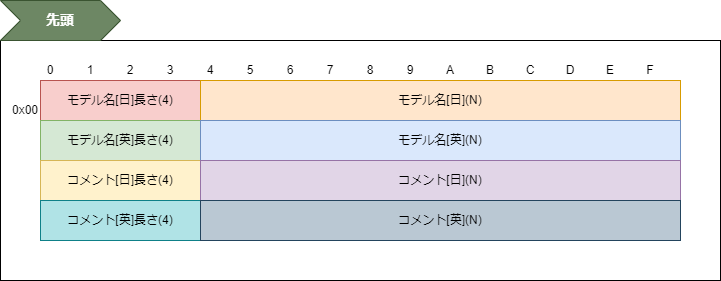

The diagram above was exported from draw.io. Its source (the exported page's mxGraphModel, read from the mxfile embedded in the PNG):
<mxGraphModel dx="1997" dy="1172" grid="1" gridSize="10" guides="1" tooltips="1" connect="1" arrows="1" fold="1" page="1" pageScale="1" pageWidth="827" pageHeight="1169" math="0" shadow="0">
  <root>
    <mxCell id="0" />
    <mxCell id="1" parent="0" />
    <mxCell id="42" value="" style="rounded=0;whiteSpace=wrap;html=1;" parent="1" vertex="1">
      <mxGeometry y="40" width="720" height="240" as="geometry" />
    </mxCell>
    <mxCell id="2" value="モデル名[日]長さ(4)" style="rounded=0;whiteSpace=wrap;html=1;fillColor=#f8cecc;strokeColor=#b85450;" parent="1" vertex="1">
      <mxGeometry x="40" y="80" width="160" height="40" as="geometry" />
    </mxCell>
    <mxCell id="3" value="モデル名[英]長さ(4)" style="rounded=0;whiteSpace=wrap;html=1;fillColor=#d5e8d4;strokeColor=#82b366;" parent="1" vertex="1">
      <mxGeometry x="40" y="120" width="160" height="40" as="geometry" />
    </mxCell>
    <mxCell id="22" value="1" style="text;html=1;strokeColor=none;fillColor=none;align=center;verticalAlign=middle;whiteSpace=wrap;rounded=0;" parent="1" vertex="1">
      <mxGeometry x="80" y="60" width="20" height="20" as="geometry" />
    </mxCell>
    <mxCell id="23" value="2" style="text;html=1;strokeColor=none;fillColor=none;align=center;verticalAlign=middle;whiteSpace=wrap;rounded=0;" parent="1" vertex="1">
      <mxGeometry x="120" y="60" width="20" height="20" as="geometry" />
    </mxCell>
    <mxCell id="24" value="3" style="text;html=1;strokeColor=none;fillColor=none;align=center;verticalAlign=middle;whiteSpace=wrap;rounded=0;" parent="1" vertex="1">
      <mxGeometry x="160" y="60" width="20" height="20" as="geometry" />
    </mxCell>
    <mxCell id="25" value="4" style="text;html=1;strokeColor=none;fillColor=none;align=center;verticalAlign=middle;whiteSpace=wrap;rounded=0;" parent="1" vertex="1">
      <mxGeometry x="200" y="60" width="20" height="20" as="geometry" />
    </mxCell>
    <mxCell id="26" value="5" style="text;html=1;strokeColor=none;fillColor=none;align=center;verticalAlign=middle;whiteSpace=wrap;rounded=0;" parent="1" vertex="1">
      <mxGeometry x="240" y="60" width="20" height="20" as="geometry" />
    </mxCell>
    <mxCell id="27" value="6" style="text;html=1;strokeColor=none;fillColor=none;align=center;verticalAlign=middle;whiteSpace=wrap;rounded=0;" parent="1" vertex="1">
      <mxGeometry x="280" y="60" width="20" height="20" as="geometry" />
    </mxCell>
    <mxCell id="28" value="7" style="text;html=1;strokeColor=none;fillColor=none;align=center;verticalAlign=middle;whiteSpace=wrap;rounded=0;" parent="1" vertex="1">
      <mxGeometry x="320" y="60" width="20" height="20" as="geometry" />
    </mxCell>
    <mxCell id="29" value="8" style="text;html=1;strokeColor=none;fillColor=none;align=center;verticalAlign=middle;whiteSpace=wrap;rounded=0;" parent="1" vertex="1">
      <mxGeometry x="360" y="60" width="20" height="20" as="geometry" />
    </mxCell>
    <mxCell id="30" value="9" style="text;html=1;strokeColor=none;fillColor=none;align=center;verticalAlign=middle;whiteSpace=wrap;rounded=0;" parent="1" vertex="1">
      <mxGeometry x="400" y="60" width="20" height="20" as="geometry" />
    </mxCell>
    <mxCell id="31" value="A" style="text;html=1;strokeColor=none;fillColor=none;align=center;verticalAlign=middle;whiteSpace=wrap;rounded=0;" parent="1" vertex="1">
      <mxGeometry x="440" y="60" width="20" height="20" as="geometry" />
    </mxCell>
    <mxCell id="32" value="B" style="text;html=1;strokeColor=none;fillColor=none;align=center;verticalAlign=middle;whiteSpace=wrap;rounded=0;" parent="1" vertex="1">
      <mxGeometry x="480" y="60" width="20" height="20" as="geometry" />
    </mxCell>
    <mxCell id="33" value="C" style="text;html=1;strokeColor=none;fillColor=none;align=center;verticalAlign=middle;whiteSpace=wrap;rounded=0;" parent="1" vertex="1">
      <mxGeometry x="520" y="60" width="20" height="20" as="geometry" />
    </mxCell>
    <mxCell id="34" value="D" style="text;html=1;strokeColor=none;fillColor=none;align=center;verticalAlign=middle;whiteSpace=wrap;rounded=0;" parent="1" vertex="1">
      <mxGeometry x="560" y="60" width="20" height="20" as="geometry" />
    </mxCell>
    <mxCell id="35" value="E" style="text;html=1;strokeColor=none;fillColor=none;align=center;verticalAlign=middle;whiteSpace=wrap;rounded=0;" parent="1" vertex="1">
      <mxGeometry x="600" y="60" width="20" height="20" as="geometry" />
    </mxCell>
    <mxCell id="36" value="F" style="text;html=1;strokeColor=none;fillColor=none;align=center;verticalAlign=middle;whiteSpace=wrap;rounded=0;" parent="1" vertex="1">
      <mxGeometry x="640" y="60" width="20" height="20" as="geometry" />
    </mxCell>
    <mxCell id="38" value="0x00" style="text;html=1;strokeColor=none;fillColor=none;align=right;verticalAlign=middle;whiteSpace=wrap;rounded=0;" parent="1" vertex="1">
      <mxGeometry y="100" width="40" height="20" as="geometry" />
    </mxCell>
    <mxCell id="43" value="モデル名[日](N)" style="rounded=0;whiteSpace=wrap;html=1;fillColor=#ffe6cc;strokeColor=#d79b00;" parent="1" vertex="1">
      <mxGeometry x="200" y="80" width="480" height="40" as="geometry" />
    </mxCell>
    <mxCell id="44" value="モデル名[英](N)" style="rounded=0;whiteSpace=wrap;html=1;fillColor=#dae8fc;strokeColor=#6c8ebf;" parent="1" vertex="1">
      <mxGeometry x="200" y="120" width="480" height="40" as="geometry" />
    </mxCell>
    <mxCell id="45" value="0" style="text;html=1;strokeColor=none;fillColor=none;align=center;verticalAlign=middle;whiteSpace=wrap;rounded=0;" parent="1" vertex="1">
      <mxGeometry x="40" y="60" width="20" height="20" as="geometry" />
    </mxCell>
    <mxCell id="46" value="コメント[日]長さ(4)" style="rounded=0;whiteSpace=wrap;html=1;fillColor=#fff2cc;strokeColor=#d6b656;" parent="1" vertex="1">
      <mxGeometry x="40" y="160" width="160" height="40" as="geometry" />
    </mxCell>
    <mxCell id="47" value="コメント[英]長さ(4)" style="rounded=0;whiteSpace=wrap;html=1;fillColor=#b0e3e6;strokeColor=#0e8088;" parent="1" vertex="1">
      <mxGeometry x="40" y="200" width="160" height="40" as="geometry" />
    </mxCell>
    <mxCell id="48" value="コメント[日](N)" style="rounded=0;whiteSpace=wrap;html=1;fillColor=#e1d5e7;strokeColor=#9673a6;" parent="1" vertex="1">
      <mxGeometry x="200" y="160" width="480" height="40" as="geometry" />
    </mxCell>
    <mxCell id="49" value="コメント[英](N)" style="rounded=0;whiteSpace=wrap;html=1;fillColor=#bac8d3;strokeColor=#23445d;" parent="1" vertex="1">
      <mxGeometry x="200" y="200" width="480" height="40" as="geometry" />
    </mxCell>
    <mxCell id="50" value="先頭" style="shape=step;perimeter=stepPerimeter;whiteSpace=wrap;html=1;fixedSize=1;fillColor=#6d8764;strokeColor=#3A5431;fontColor=#ffffff;fontSize=14;fontStyle=1;align=center;" parent="1" vertex="1">
      <mxGeometry width="120" height="40" as="geometry" />
    </mxCell>
  </root>
</mxGraphModel>